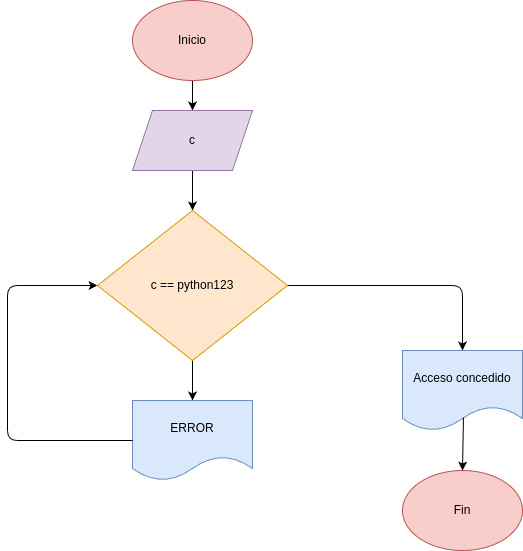

The diagram above was exported from draw.io. Its source (the exported page's mxGraphModel, read from the mxfile embedded in the PNG):
<mxGraphModel dx="532" dy="483" grid="1" gridSize="10" guides="1" tooltips="1" connect="1" arrows="1" fold="1" page="1" pageScale="1" pageWidth="850" pageHeight="1100" math="0" shadow="0">
  <root>
    <mxCell id="0" />
    <mxCell id="1" parent="0" />
    <mxCell id="4" value="" style="edgeStyle=none;html=1;" edge="1" parent="1" source="2" target="3">
      <mxGeometry relative="1" as="geometry" />
    </mxCell>
    <mxCell id="2" value="Inicio" style="ellipse;whiteSpace=wrap;html=1;fillColor=#f8cecc;strokeColor=#b85450;" vertex="1" parent="1">
      <mxGeometry x="365" width="120" height="80" as="geometry" />
    </mxCell>
    <mxCell id="8" value="" style="edgeStyle=none;html=1;" edge="1" parent="1" source="3" target="7">
      <mxGeometry relative="1" as="geometry" />
    </mxCell>
    <mxCell id="3" value="c" style="shape=parallelogram;perimeter=parallelogramPerimeter;whiteSpace=wrap;html=1;fixedSize=1;fillColor=#e1d5e7;strokeColor=#9673a6;" vertex="1" parent="1">
      <mxGeometry x="365" y="110" width="120" height="60" as="geometry" />
    </mxCell>
    <mxCell id="10" value="" style="edgeStyle=none;html=1;" edge="1" parent="1" source="7" target="9">
      <mxGeometry relative="1" as="geometry" />
    </mxCell>
    <mxCell id="13" value="" style="edgeStyle=none;html=1;" edge="1" parent="1" source="7" target="12">
      <mxGeometry relative="1" as="geometry">
        <Array as="points">
          <mxPoint x="695" y="285" />
        </Array>
      </mxGeometry>
    </mxCell>
    <mxCell id="7" value="c == python123" style="rhombus;whiteSpace=wrap;html=1;fillColor=#ffe6cc;strokeColor=#d79b00;" vertex="1" parent="1">
      <mxGeometry x="330" y="210" width="190" height="150" as="geometry" />
    </mxCell>
    <mxCell id="9" value="ERROR" style="shape=document;whiteSpace=wrap;html=1;boundedLbl=1;fillColor=#dae8fc;strokeColor=#6c8ebf;" vertex="1" parent="1">
      <mxGeometry x="365" y="400" width="120" height="80" as="geometry" />
    </mxCell>
    <mxCell id="11" value="" style="endArrow=classic;html=1;exitX=0;exitY=0.5;exitDx=0;exitDy=0;entryX=0;entryY=0.5;entryDx=0;entryDy=0;" edge="1" parent="1" source="9" target="7">
      <mxGeometry width="50" height="50" relative="1" as="geometry">
        <mxPoint x="370" y="370" as="sourcePoint" />
        <mxPoint x="420" y="320" as="targetPoint" />
        <Array as="points">
          <mxPoint x="240" y="440" />
          <mxPoint x="240" y="285" />
        </Array>
      </mxGeometry>
    </mxCell>
    <mxCell id="12" value="Acceso concedido" style="shape=document;whiteSpace=wrap;html=1;boundedLbl=1;fillColor=#dae8fc;strokeColor=#6c8ebf;" vertex="1" parent="1">
      <mxGeometry x="635" y="350" width="120" height="80" as="geometry" />
    </mxCell>
    <mxCell id="14" value="Fin" style="ellipse;whiteSpace=wrap;html=1;fillColor=#f8cecc;strokeColor=#b85450;" vertex="1" parent="1">
      <mxGeometry x="635" y="470" width="120" height="80" as="geometry" />
    </mxCell>
    <mxCell id="15" value="" style="endArrow=classic;html=1;exitX=0.508;exitY=0.838;exitDx=0;exitDy=0;exitPerimeter=0;entryX=0.5;entryY=0;entryDx=0;entryDy=0;" edge="1" parent="1" source="12" target="14">
      <mxGeometry width="50" height="50" relative="1" as="geometry">
        <mxPoint x="370" y="370" as="sourcePoint" />
        <mxPoint x="420" y="320" as="targetPoint" />
      </mxGeometry>
    </mxCell>
  </root>
</mxGraphModel>